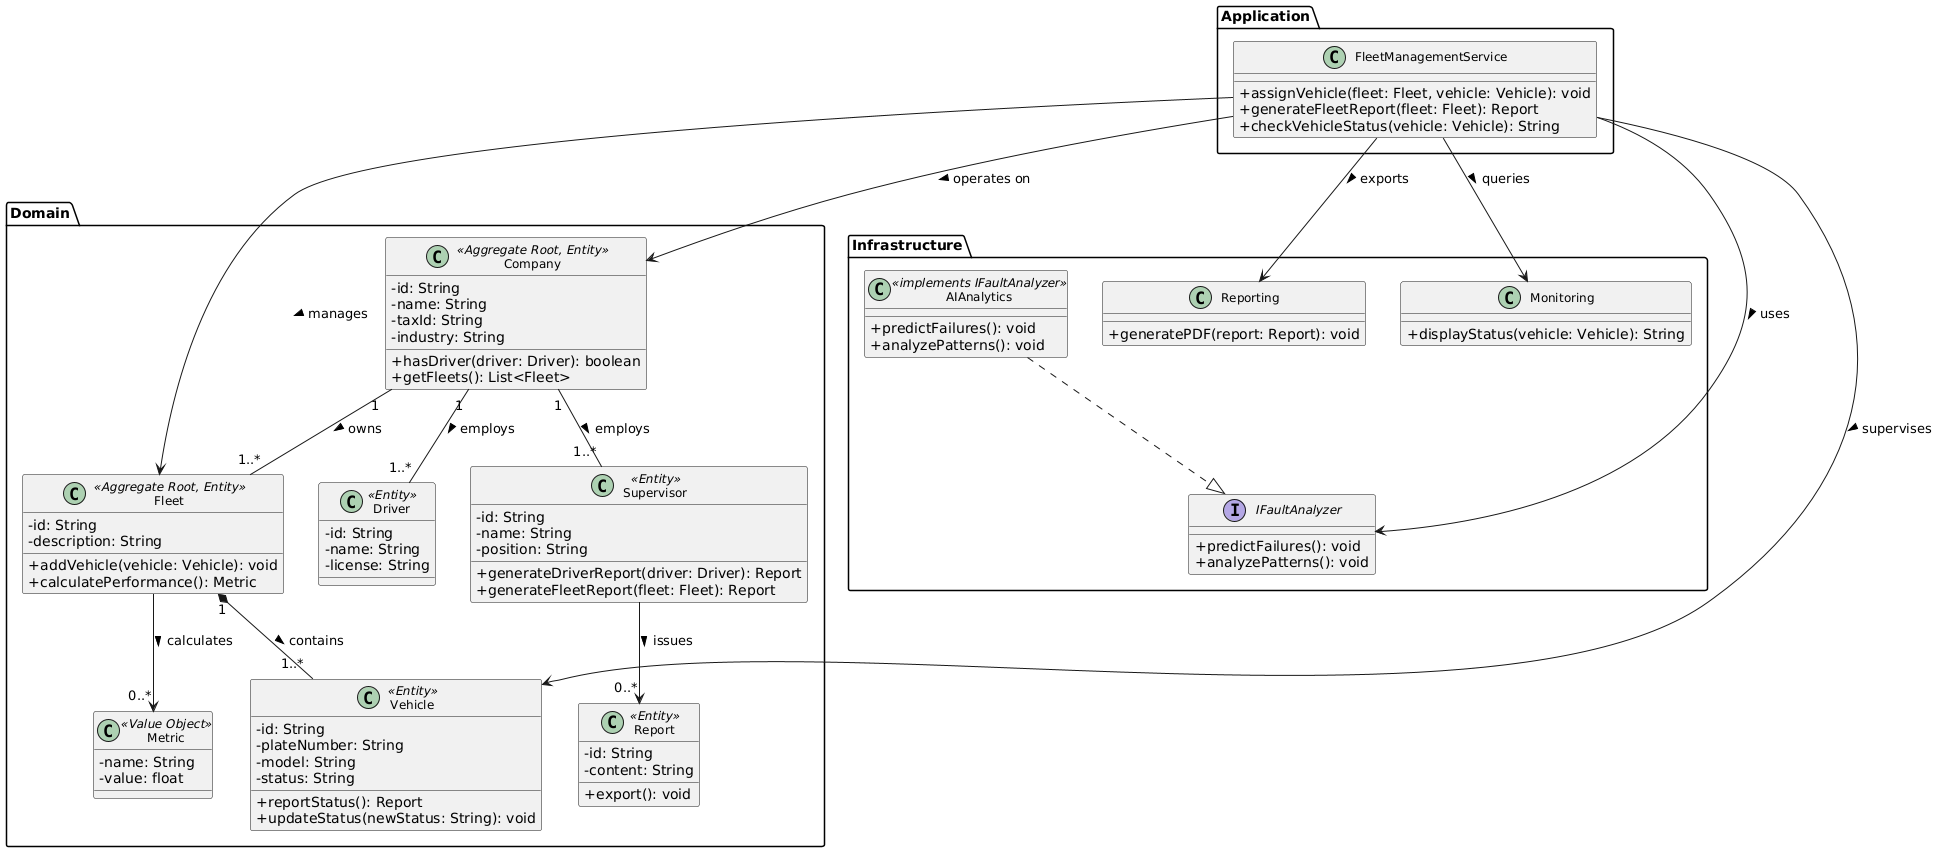

The diagram above was rendered by PlantUML. Its source (embedded in the PNG):
@startuml
skinparam classAttributeIconSize 0
skinparam classFontSize 12

package "Domain" {

    class Company <<Aggregate Root, Entity>> {
        -id: String
        -name: String
        -taxId: String
        -industry: String
        +hasDriver(driver: Driver): boolean
        +getFleets(): List<Fleet>
    }

    class Supervisor <<Entity>> {
        -id: String
        -name: String
        -position: String
        +generateDriverReport(driver: Driver): Report
        +generateFleetReport(fleet: Fleet): Report
    }

    class Driver <<Entity>> {
        -id: String
        -name: String
        -license: String
    }

    class Fleet <<Aggregate Root, Entity>> {
        -id: String
        -description: String
        +addVehicle(vehicle: Vehicle): void
        +calculatePerformance(): Metric
    }

    class Vehicle <<Entity>> {
        -id: String
        -plateNumber: String
        -model: String
        -status: String
        +reportStatus(): Report
        +updateStatus(newStatus: String): void
    }

    class Metric <<Value Object>> {
        -name: String
        -value: float
    }

    class Report <<Entity>> {
        -id: String
        -content: String
        +export(): void
    }

    Company "1" -- "1..*" Supervisor : employs >
    Company "1" -- "1..*" Driver : employs >
    Company "1" -- "1..*" Fleet : owns >
    Fleet "1" *-- "1..*" Vehicle : contains >
    Fleet --> "0..*" Metric : calculates >
    Supervisor --> "0..*" Report : issues >
}

package "Application" {

    class FleetManagementService {
        +assignVehicle(fleet: Fleet, vehicle: Vehicle): void
        +generateFleetReport(fleet: Fleet): Report
        +checkVehicleStatus(vehicle: Vehicle): String
    }

    FleetManagementService --> Company : operates on >
    FleetManagementService --> Fleet : manages >
    FleetManagementService --> Vehicle : supervises >
}

package "Infrastructure" {

    interface IFaultAnalyzer {
        +predictFailures(): void
        +analyzePatterns(): void
    }

    class AIAnalytics <<implements IFaultAnalyzer>> {
        +predictFailures(): void
        +analyzePatterns(): void
    }

    class Reporting {
        +generatePDF(report: Report): void
    }

    class Monitoring {
        +displayStatus(vehicle: Vehicle): String
    }

    AIAnalytics ..|> IFaultAnalyzer
    FleetManagementService --> IFaultAnalyzer : uses >
    FleetManagementService --> Reporting : exports >
    FleetManagementService --> Monitoring : queries >
}
@enduml